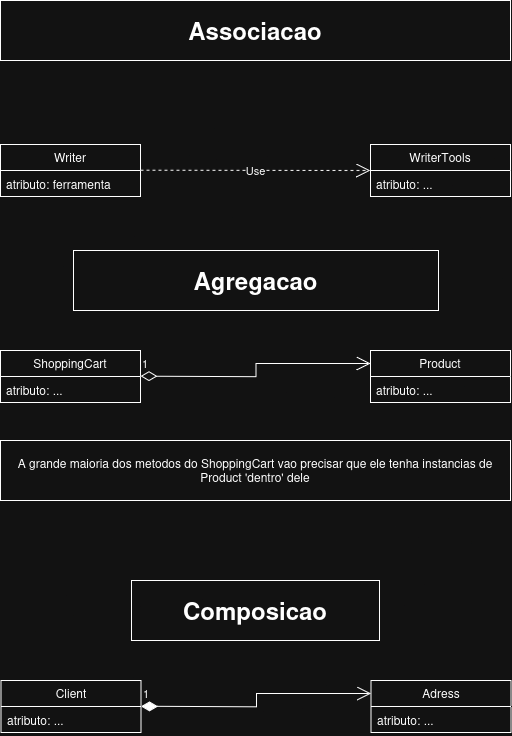

The diagram above was exported from draw.io. Its source (the exported page's mxGraphModel, read from the mxfile embedded in the PNG):
<mxGraphModel dx="1050" dy="563" grid="1" gridSize="10" guides="1" tooltips="1" connect="1" arrows="1" fold="1" page="1" pageScale="1" pageWidth="850" pageHeight="1100" math="0" shadow="0">
  <root>
    <mxCell id="0" />
    <mxCell id="1" parent="0" />
    <mxCell id="N14hJsD5CufQwdq6PDZk-7" value="Writer" style="swimlane;fontStyle=0;childLayout=stackLayout;horizontal=1;startSize=26;fillColor=none;horizontalStack=0;resizeParent=1;resizeParentMax=0;resizeLast=0;collapsible=1;marginBottom=0;whiteSpace=wrap;html=1;" parent="1" vertex="1">
      <mxGeometry x="170" y="144" width="140" height="52" as="geometry" />
    </mxCell>
    <mxCell id="N14hJsD5CufQwdq6PDZk-8" value="atributo: ferramenta" style="text;strokeColor=none;fillColor=none;align=left;verticalAlign=top;spacingLeft=4;spacingRight=4;overflow=hidden;rotatable=0;points=[[0,0.5],[1,0.5]];portConstraint=eastwest;whiteSpace=wrap;html=1;" parent="N14hJsD5CufQwdq6PDZk-7" vertex="1">
      <mxGeometry y="26" width="140" height="26" as="geometry" />
    </mxCell>
    <mxCell id="N14hJsD5CufQwdq6PDZk-11" value="WriterTools" style="swimlane;fontStyle=0;childLayout=stackLayout;horizontal=1;startSize=26;fillColor=none;horizontalStack=0;resizeParent=1;resizeParentMax=0;resizeLast=0;collapsible=1;marginBottom=0;whiteSpace=wrap;html=1;" parent="1" vertex="1">
      <mxGeometry x="540" y="144" width="140" height="52" as="geometry" />
    </mxCell>
    <mxCell id="N14hJsD5CufQwdq6PDZk-12" value="atributo: ..." style="text;strokeColor=none;fillColor=none;align=left;verticalAlign=top;spacingLeft=4;spacingRight=4;overflow=hidden;rotatable=0;points=[[0,0.5],[1,0.5]];portConstraint=eastwest;whiteSpace=wrap;html=1;" parent="N14hJsD5CufQwdq6PDZk-11" vertex="1">
      <mxGeometry y="26" width="140" height="26" as="geometry" />
    </mxCell>
    <mxCell id="N14hJsD5CufQwdq6PDZk-14" value="&lt;h1&gt;Associacao&lt;/h1&gt;" style="rounded=0;whiteSpace=wrap;html=1;" parent="1" vertex="1">
      <mxGeometry x="170" width="510" height="60" as="geometry" />
    </mxCell>
    <mxCell id="cy0GlxV70vp8i591woHV-1" value="&lt;h1&gt;Agregacao&lt;/h1&gt;" style="rounded=0;whiteSpace=wrap;html=1;" parent="1" vertex="1">
      <mxGeometry x="243" y="250" width="365" height="60" as="geometry" />
    </mxCell>
    <mxCell id="cy0GlxV70vp8i591woHV-7" value="ShoppingCart" style="swimlane;fontStyle=0;childLayout=stackLayout;horizontal=1;startSize=26;fillColor=none;horizontalStack=0;resizeParent=1;resizeParentMax=0;resizeLast=0;collapsible=1;marginBottom=0;whiteSpace=wrap;html=1;" parent="1" vertex="1">
      <mxGeometry x="170" y="350" width="140" height="52" as="geometry" />
    </mxCell>
    <mxCell id="cy0GlxV70vp8i591woHV-8" value="atributo: ..." style="text;strokeColor=none;fillColor=none;align=left;verticalAlign=top;spacingLeft=4;spacingRight=4;overflow=hidden;rotatable=0;points=[[0,0.5],[1,0.5]];portConstraint=eastwest;whiteSpace=wrap;html=1;" parent="cy0GlxV70vp8i591woHV-7" vertex="1">
      <mxGeometry y="26" width="140" height="26" as="geometry" />
    </mxCell>
    <mxCell id="cy0GlxV70vp8i591woHV-9" value="Product" style="swimlane;fontStyle=0;childLayout=stackLayout;horizontal=1;startSize=26;fillColor=none;horizontalStack=0;resizeParent=1;resizeParentMax=0;resizeLast=0;collapsible=1;marginBottom=0;whiteSpace=wrap;html=1;" parent="1" vertex="1">
      <mxGeometry x="540" y="350" width="140" height="52" as="geometry" />
    </mxCell>
    <mxCell id="cy0GlxV70vp8i591woHV-10" value="atributo: ..." style="text;strokeColor=none;fillColor=none;align=left;verticalAlign=top;spacingLeft=4;spacingRight=4;overflow=hidden;rotatable=0;points=[[0,0.5],[1,0.5]];portConstraint=eastwest;whiteSpace=wrap;html=1;" parent="cy0GlxV70vp8i591woHV-9" vertex="1">
      <mxGeometry y="26" width="140" height="26" as="geometry" />
    </mxCell>
    <mxCell id="cy0GlxV70vp8i591woHV-14" value="A grande maioria dos metodos do ShoppingCart vao precisar que ele tenha instancias de Product 'dentro' dele" style="rounded=0;whiteSpace=wrap;html=1;" parent="1" vertex="1">
      <mxGeometry x="170" y="440" width="510" height="60" as="geometry" />
    </mxCell>
    <mxCell id="cy0GlxV70vp8i591woHV-15" value="1" style="endArrow=open;html=1;endSize=12;startArrow=diamondThin;startSize=14;startFill=0;edgeStyle=orthogonalEdgeStyle;align=left;verticalAlign=bottom;rounded=0;entryX=0;entryY=0.25;entryDx=0;entryDy=0;" parent="1" target="cy0GlxV70vp8i591woHV-9" edge="1">
      <mxGeometry x="-1" y="3" relative="1" as="geometry">
        <mxPoint x="310" y="375.68" as="sourcePoint" />
        <mxPoint x="470" y="375.68" as="targetPoint" />
      </mxGeometry>
    </mxCell>
    <mxCell id="cy0GlxV70vp8i591woHV-19" value="Use" style="endArrow=open;endSize=12;dashed=1;html=1;rounded=0;entryX=0;entryY=0.5;entryDx=0;entryDy=0;" parent="1" target="N14hJsD5CufQwdq6PDZk-11" edge="1">
      <mxGeometry width="160" relative="1" as="geometry">
        <mxPoint x="310" y="169.68" as="sourcePoint" />
        <mxPoint x="470" y="169.68" as="targetPoint" />
      </mxGeometry>
    </mxCell>
    <mxCell id="cy0GlxV70vp8i591woHV-20" value="&lt;h1&gt;Composicao&lt;br&gt;&lt;/h1&gt;" style="rounded=0;whiteSpace=wrap;html=1;" parent="1" vertex="1">
      <mxGeometry x="301" y="580" width="248" height="60" as="geometry" />
    </mxCell>
    <mxCell id="cy0GlxV70vp8i591woHV-21" value="Client" style="swimlane;fontStyle=0;childLayout=stackLayout;horizontal=1;startSize=26;fillColor=none;horizontalStack=0;resizeParent=1;resizeParentMax=0;resizeLast=0;collapsible=1;marginBottom=0;whiteSpace=wrap;html=1;" parent="1" vertex="1">
      <mxGeometry x="170.5" y="680" width="140" height="52" as="geometry" />
    </mxCell>
    <mxCell id="cy0GlxV70vp8i591woHV-22" value="atributo: ..." style="text;strokeColor=none;fillColor=none;align=left;verticalAlign=top;spacingLeft=4;spacingRight=4;overflow=hidden;rotatable=0;points=[[0,0.5],[1,0.5]];portConstraint=eastwest;whiteSpace=wrap;html=1;" parent="cy0GlxV70vp8i591woHV-21" vertex="1">
      <mxGeometry y="26" width="140" height="26" as="geometry" />
    </mxCell>
    <mxCell id="cy0GlxV70vp8i591woHV-23" value="Adress" style="swimlane;fontStyle=0;childLayout=stackLayout;horizontal=1;startSize=26;fillColor=none;horizontalStack=0;resizeParent=1;resizeParentMax=0;resizeLast=0;collapsible=1;marginBottom=0;whiteSpace=wrap;html=1;" parent="1" vertex="1">
      <mxGeometry x="540.5" y="680" width="140" height="52" as="geometry" />
    </mxCell>
    <mxCell id="cy0GlxV70vp8i591woHV-24" value="atributo: ..." style="text;strokeColor=none;fillColor=none;align=left;verticalAlign=top;spacingLeft=4;spacingRight=4;overflow=hidden;rotatable=0;points=[[0,0.5],[1,0.5]];portConstraint=eastwest;whiteSpace=wrap;html=1;" parent="cy0GlxV70vp8i591woHV-23" vertex="1">
      <mxGeometry y="26" width="140" height="26" as="geometry" />
    </mxCell>
    <mxCell id="cy0GlxV70vp8i591woHV-26" value="1" style="endArrow=open;html=1;endSize=12;startArrow=diamondThin;startSize=14;startFill=1;edgeStyle=orthogonalEdgeStyle;align=left;verticalAlign=bottom;rounded=0;entryX=0;entryY=0.25;entryDx=0;entryDy=0;" parent="1" target="cy0GlxV70vp8i591woHV-23" edge="1">
      <mxGeometry x="-1" y="3" relative="1" as="geometry">
        <mxPoint x="310.5" y="705.75" as="sourcePoint" />
        <mxPoint x="470.5" y="705.75" as="targetPoint" />
      </mxGeometry>
    </mxCell>
  </root>
</mxGraphModel>